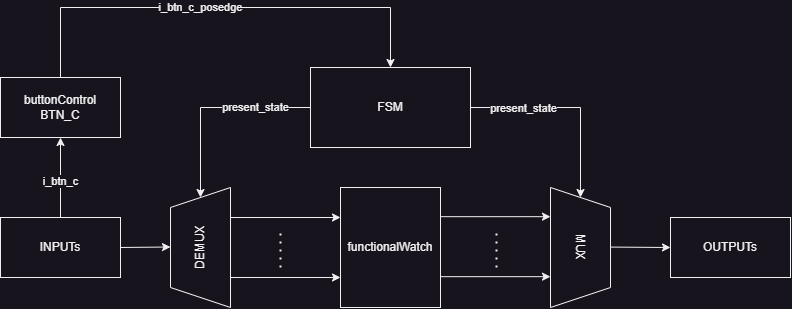

The diagram above was exported from draw.io. Its source (the exported page's mxGraphModel, read from the mxfile embedded in the PNG):
<mxGraphModel dx="94" dy="512" grid="1" gridSize="10" guides="1" tooltips="1" connect="1" arrows="1" fold="1" page="1" pageScale="1" pageWidth="827" pageHeight="1169" math="0" shadow="0">
  <root>
    <mxCell id="0" />
    <mxCell id="1" parent="0" />
    <mxCell id="ZQS1jw6oEPD2EZvHJGLV-1" style="edgeStyle=orthogonalEdgeStyle;rounded=0;orthogonalLoop=1;jettySize=auto;html=1;entryX=0;entryY=0.5;entryDx=0;entryDy=0;" edge="1" parent="1" source="ZQS1jw6oEPD2EZvHJGLV-5" target="ZQS1jw6oEPD2EZvHJGLV-6">
      <mxGeometry relative="1" as="geometry" />
    </mxCell>
    <mxCell id="ZQS1jw6oEPD2EZvHJGLV-2" value="present_state" style="edgeLabel;html=1;align=center;verticalAlign=middle;resizable=0;points=[];" vertex="1" connectable="0" parent="ZQS1jw6oEPD2EZvHJGLV-1">
      <mxGeometry x="-0.4767" y="-1" relative="1" as="geometry">
        <mxPoint as="offset" />
      </mxGeometry>
    </mxCell>
    <mxCell id="ZQS1jw6oEPD2EZvHJGLV-3" style="edgeStyle=orthogonalEdgeStyle;rounded=0;orthogonalLoop=1;jettySize=auto;html=1;entryX=1;entryY=0.5;entryDx=0;entryDy=0;" edge="1" parent="1" source="ZQS1jw6oEPD2EZvHJGLV-5" target="ZQS1jw6oEPD2EZvHJGLV-7">
      <mxGeometry relative="1" as="geometry" />
    </mxCell>
    <mxCell id="ZQS1jw6oEPD2EZvHJGLV-4" value="present_state" style="edgeLabel;html=1;align=center;verticalAlign=middle;resizable=0;points=[];" vertex="1" connectable="0" parent="ZQS1jw6oEPD2EZvHJGLV-3">
      <mxGeometry x="-0.44" relative="1" as="geometry">
        <mxPoint as="offset" />
      </mxGeometry>
    </mxCell>
    <mxCell id="ZQS1jw6oEPD2EZvHJGLV-5" value="FSM" style="rounded=0;whiteSpace=wrap;html=1;" vertex="1" parent="1">
      <mxGeometry x="1155" y="390" width="160" height="80" as="geometry" />
    </mxCell>
    <mxCell id="ZQS1jw6oEPD2EZvHJGLV-6" value="MUX" style="shape=trapezoid;perimeter=trapezoidPerimeter;whiteSpace=wrap;html=1;fixedSize=1;rotation=90;" vertex="1" parent="1">
      <mxGeometry x="1365" y="540" width="120" height="60" as="geometry" />
    </mxCell>
    <mxCell id="ZQS1jw6oEPD2EZvHJGLV-7" value="DEMUX" style="shape=trapezoid;perimeter=trapezoidPerimeter;whiteSpace=wrap;html=1;fixedSize=1;rotation=-90;" vertex="1" parent="1">
      <mxGeometry x="985" y="540" width="120" height="60" as="geometry" />
    </mxCell>
    <mxCell id="ZQS1jw6oEPD2EZvHJGLV-8" value="" style="endArrow=classic;html=1;rounded=0;entryX=0.5;entryY=1;entryDx=0;entryDy=0;exitX=1;exitY=0.5;exitDx=0;exitDy=0;" edge="1" parent="1" source="ZQS1jw6oEPD2EZvHJGLV-14">
      <mxGeometry width="50" height="50" relative="1" as="geometry">
        <mxPoint x="895" y="569.5" as="sourcePoint" />
        <mxPoint x="1015" y="569.5" as="targetPoint" />
      </mxGeometry>
    </mxCell>
    <mxCell id="ZQS1jw6oEPD2EZvHJGLV-9" value="" style="endArrow=classic;html=1;rounded=0;exitX=0.75;exitY=1;exitDx=0;exitDy=0;" edge="1" parent="1" source="ZQS1jw6oEPD2EZvHJGLV-7">
      <mxGeometry width="50" height="50" relative="1" as="geometry">
        <mxPoint x="1205" y="430" as="sourcePoint" />
        <mxPoint x="1185" y="540" as="targetPoint" />
      </mxGeometry>
    </mxCell>
    <mxCell id="ZQS1jw6oEPD2EZvHJGLV-10" value="" style="endArrow=classic;html=1;rounded=0;exitX=0.75;exitY=1;exitDx=0;exitDy=0;" edge="1" parent="1">
      <mxGeometry width="50" height="50" relative="1" as="geometry">
        <mxPoint x="1075" y="600" as="sourcePoint" />
        <mxPoint x="1185" y="600" as="targetPoint" />
      </mxGeometry>
    </mxCell>
    <mxCell id="ZQS1jw6oEPD2EZvHJGLV-11" value="" style="endArrow=classic;html=1;rounded=0;exitX=0.75;exitY=1;exitDx=0;exitDy=0;" edge="1" parent="1">
      <mxGeometry width="50" height="50" relative="1" as="geometry">
        <mxPoint x="1285" y="539.17" as="sourcePoint" />
        <mxPoint x="1395" y="539.17" as="targetPoint" />
      </mxGeometry>
    </mxCell>
    <mxCell id="ZQS1jw6oEPD2EZvHJGLV-12" value="" style="endArrow=classic;html=1;rounded=0;exitX=0.75;exitY=1;exitDx=0;exitDy=0;" edge="1" parent="1">
      <mxGeometry width="50" height="50" relative="1" as="geometry">
        <mxPoint x="1285" y="599.17" as="sourcePoint" />
        <mxPoint x="1395" y="599.17" as="targetPoint" />
      </mxGeometry>
    </mxCell>
    <mxCell id="ZQS1jw6oEPD2EZvHJGLV-13" value="" style="endArrow=classic;html=1;rounded=0;" edge="1" parent="1">
      <mxGeometry width="50" height="50" relative="1" as="geometry">
        <mxPoint x="1455" y="569.58" as="sourcePoint" />
        <mxPoint x="1515" y="570" as="targetPoint" />
      </mxGeometry>
    </mxCell>
    <mxCell id="BMbVp4oAmWk6cmuREdll-4" style="edgeStyle=orthogonalEdgeStyle;rounded=0;orthogonalLoop=1;jettySize=auto;html=1;entryX=0.5;entryY=1;entryDx=0;entryDy=0;" edge="1" parent="1" source="ZQS1jw6oEPD2EZvHJGLV-14" target="BMbVp4oAmWk6cmuREdll-1">
      <mxGeometry relative="1" as="geometry" />
    </mxCell>
    <mxCell id="BMbVp4oAmWk6cmuREdll-7" value="i_btn_c" style="edgeLabel;html=1;align=center;verticalAlign=middle;resizable=0;points=[];" vertex="1" connectable="0" parent="BMbVp4oAmWk6cmuREdll-4">
      <mxGeometry x="-0.0893" relative="1" as="geometry">
        <mxPoint as="offset" />
      </mxGeometry>
    </mxCell>
    <mxCell id="ZQS1jw6oEPD2EZvHJGLV-14" value="INPUTs" style="rounded=0;whiteSpace=wrap;html=1;" vertex="1" parent="1">
      <mxGeometry x="845" y="540" width="120" height="60" as="geometry" />
    </mxCell>
    <mxCell id="ZQS1jw6oEPD2EZvHJGLV-15" value="OUTPUTs" style="rounded=0;whiteSpace=wrap;html=1;" vertex="1" parent="1">
      <mxGeometry x="1515" y="540" width="120" height="60" as="geometry" />
    </mxCell>
    <mxCell id="ZQS1jw6oEPD2EZvHJGLV-16" value="functionalWatch" style="rounded=0;whiteSpace=wrap;html=1;" vertex="1" parent="1">
      <mxGeometry x="1185" y="510" width="100" height="120" as="geometry" />
    </mxCell>
    <mxCell id="ZQS1jw6oEPD2EZvHJGLV-17" value="" style="endArrow=none;dashed=1;html=1;dashPattern=1 3;strokeWidth=2;rounded=0;" edge="1" parent="1">
      <mxGeometry width="50" height="50" relative="1" as="geometry">
        <mxPoint x="1125" y="590" as="sourcePoint" />
        <mxPoint x="1125" y="550" as="targetPoint" />
      </mxGeometry>
    </mxCell>
    <mxCell id="ZQS1jw6oEPD2EZvHJGLV-18" value="" style="endArrow=none;dashed=1;html=1;dashPattern=1 3;strokeWidth=2;rounded=0;" edge="1" parent="1">
      <mxGeometry width="50" height="50" relative="1" as="geometry">
        <mxPoint x="1341" y="590" as="sourcePoint" />
        <mxPoint x="1341" y="550" as="targetPoint" />
      </mxGeometry>
    </mxCell>
    <mxCell id="BMbVp4oAmWk6cmuREdll-5" style="edgeStyle=orthogonalEdgeStyle;rounded=0;orthogonalLoop=1;jettySize=auto;html=1;exitX=0.5;exitY=0;exitDx=0;exitDy=0;entryX=0.5;entryY=0;entryDx=0;entryDy=0;" edge="1" parent="1" source="BMbVp4oAmWk6cmuREdll-1" target="ZQS1jw6oEPD2EZvHJGLV-5">
      <mxGeometry relative="1" as="geometry">
        <Array as="points">
          <mxPoint x="905" y="330" />
          <mxPoint x="1235" y="330" />
        </Array>
      </mxGeometry>
    </mxCell>
    <mxCell id="BMbVp4oAmWk6cmuREdll-6" value="i_btn_c_posedge" style="edgeLabel;html=1;align=center;verticalAlign=middle;resizable=0;points=[];" vertex="1" connectable="0" parent="BMbVp4oAmWk6cmuREdll-5">
      <mxGeometry x="-0.0424" relative="1" as="geometry">
        <mxPoint x="-10" as="offset" />
      </mxGeometry>
    </mxCell>
    <mxCell id="BMbVp4oAmWk6cmuREdll-1" value="buttonControl&lt;div&gt;BTN_C&lt;/div&gt;" style="rounded=0;whiteSpace=wrap;html=1;" vertex="1" parent="1">
      <mxGeometry x="845" y="400" width="120" height="60" as="geometry" />
    </mxCell>
  </root>
</mxGraphModel>